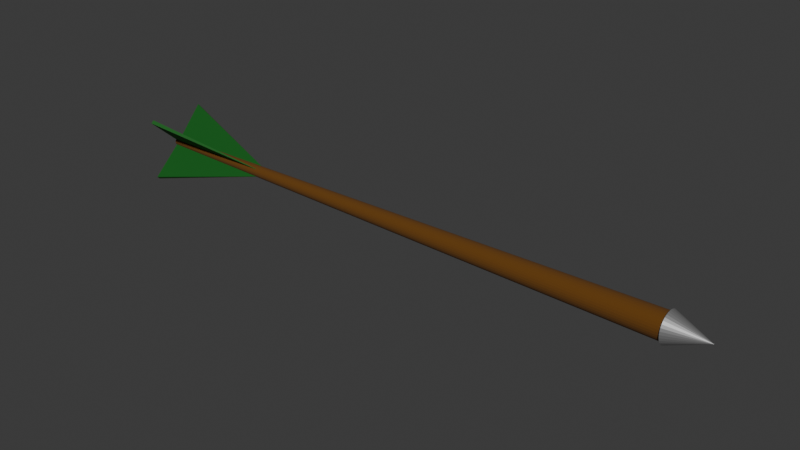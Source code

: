 # Source: arrow.blend  (saved by Blender 4.1.24; exported with 4.5.12 LTS)
import bpy
from mathutils import Matrix  # noqa: F401  (used for matrix-valued properties, if any)

bpy.ops.wm.read_factory_settings(use_empty=True)
scene = bpy.context.scene
scene.name = 'Scene'

# ---- collections
col_collection = bpy.data.collections.new('Collection'); scene.collection.children.link(col_collection)

# ---- materials (node trees are filled in below, after node groups)
mat_material_003 = bpy.data.materials.new('Material.003')
mat_material_003.use_transparent_shadow = False
mat_material_001 = bpy.data.materials.new('Material.001')
mat_material_001.use_transparent_shadow = False
mat_material_002 = bpy.data.materials.new('Material.002')
mat_material_002.use_transparent_shadow = False

# ---- material node trees
mat_material_003.use_nodes = True; mat_material_003.node_tree.nodes.clear()
_N = mat_material_003.node_tree.nodes; _L = mat_material_003.node_tree.links
n0 = _N.new('ShaderNodeBsdfPrincipled'); n0.name = 'Principled BSDF'; n0.location = (10, 300)
n0.inputs[0].default_value = (0.2867, 0.2867, 0.2867, 1.0)
n0.inputs[1].default_value = 0.5455
n1 = _N.new('ShaderNodeOutputMaterial'); n1.name = 'Material Output'; n1.location = (300, 300)
_L.new(n0.outputs[0], n1.inputs[0])
n1.is_active_output = True
mat_material_001.use_nodes = True; mat_material_001.node_tree.nodes.clear()
_N = mat_material_001.node_tree.nodes; _L = mat_material_001.node_tree.links
n0 = _N.new('ShaderNodeBsdfPrincipled'); n0.name = 'Principled BSDF'; n0.location = (10, 300)
n0.inputs[0].default_value = (0.1277, 0.04607, 0.0, 1.0)
n0.inputs[2].default_value = 1.0
n1 = _N.new('ShaderNodeOutputMaterial'); n1.name = 'Material Output'; n1.location = (300, 300)
_L.new(n0.outputs[0], n1.inputs[0])
n1.is_active_output = True
mat_material_002.use_nodes = True; mat_material_002.node_tree.nodes.clear()
_N = mat_material_002.node_tree.nodes; _L = mat_material_002.node_tree.links
n0 = _N.new('ShaderNodeBsdfPrincipled'); n0.name = 'Principled BSDF'; n0.location = (10, 300)
n0.inputs[0].default_value = (0.0, 0.1037, 0.00362, 1.0)
n0.inputs[2].default_value = 0.7764
n1 = _N.new('ShaderNodeOutputMaterial'); n1.name = 'Material Output'; n1.location = (300, 300)
_L.new(n0.outputs[0], n1.inputs[0])
n1.is_active_output = True

# ---- world
world_world = bpy.data.worlds.new('World'); scene.world = world_world
world_world.use_nodes = True; world_world.node_tree.nodes.clear()
_N = world_world.node_tree.nodes; _L = world_world.node_tree.links
n0 = _N.new('ShaderNodeOutputWorld'); n0.name = 'World Output'; n0.location = (300, 300)
n1 = _N.new('ShaderNodeBackground'); n1.name = 'Background'; n1.location = (10, 300)
n1.inputs[0].default_value = (0.05088, 0.05088, 0.05088, 1.0)
_L.new(n1.outputs[0], n0.inputs[0])
n0.is_active_output = True
world_world.color = (0.05088, 0.05088, 0.05088)
world_world.use_sun_shadow = False
world_world.sun_shadow_jitter_overblur = 0.0

# ---- meshes
me_cone = bpy.data.meshes.new('Cone')
me_cone.from_pydata([(1.2, 0.04076, -0.04076), (1.2, 0.03203, -0.04793), (1.2, 0.02206, -0.05326), (1.2, 0.01125, -0.05654), (1.2, -7.451e-09, -0.05764), (1.2, -0.01125, -0.05654), (1.2, -0.02206, -0.05326), (1.2, -0.03203, -0.04793), (1.2, -0.04076, -0.04076), (1.2, -0.04793, -0.03203), (1.2, -0.05326, -0.02206), (1.2, -0.05654, -0.01125), (1.2, -0.05764, -7.451e-09), (1.2, -0.05654, 0.01125), (1.2, -0.05326, 0.02206), (1.2, -0.04793, 0.03203), (1.2, -0.04076, 0.04076), (1.2, -0.03203, 0.04793), (1.2, -0.02206, 0.05326), (1.2, -0.01125, 0.05654), (1.2, -7.451e-09, 0.05764), (1.2, 0.01125, 0.05654), (1.2, 0.02206, 0.05326), (1.2, 0.03203, 0.04793), (1.2, 0.04076, 0.04076), (1.2, 0.04793, 0.03203), (1.2, 0.05326, 0.02206), (1.2, 0.05654, 0.01125), (1.2, 0.05764, -7.451e-09), (1.2, 0.05654, -0.01125), (1.2, 0.05326, -0.02206), (1.2, 0.04793, -0.03203), (1.346, 5.339e-09, 5.339e-09)], [], [(0, 32, 1), (1, 32, 2), (2, 32, 3), (3, 32, 4), (4, 32, 5), (5, 32, 6), (6, 32, 7), (7, 32, 8), (8, 32, 9), (9, 32, 10), (10, 32, 11), (11, 32, 12), (12, 32, 13), (13, 32, 14), (14, 32, 15), (15, 32, 16), (16, 32, 17), (17, 32, 18), (18, 32, 19), (19, 32, 20), (20, 32, 21), (21, 32, 22), (22, 32, 23), (23, 32, 24), (24, 32, 25), (25, 32, 26), (26, 32, 27), (27, 32, 28), (28, 32, 29), (29, 32, 30), (0, 1, 2, 3, 4, 5, 6, 7, 8, 9, 10, 11, 12, 13, 14, 15, 16, 17, 18, 19, 20, 21, 22, 23, 24, 25, 26, 27, 28, 29, 30, 31), (30, 32, 31), (31, 32, 0)])
_uv = me_cone.uv_layers.new(name='UVMap')
_uv.uv.foreach_set('vector', [0.25, 0.49, 0.25, 0.25, 0.2968, 0.4854, 0.2968, 0.4854, 0.25, 0.25, 0.3418, 0.4717, 0.3418, 0.4717, 0.25, 0.25, 0.3833, 0.4496, 0.3833, 0.4496, 0.25, 0.25, 0.4197, 0.4197, 0.4197, 0.4197, 0.25, 0.25, 0.4496, 0.3833, 0.4496, 0.3833, 0.25, 0.25, 0.4717, 0.3418, 0.4717, 0.3418, 0.25, 0.25, 0.4854, 0.2968, 0.4854, 0.2968, 0.25, 0.25, 0.49, 0.25, 0.49, 0.25, 0.25, 0.25, 0.4854, 0.2032, 0.4854, 0.2032, 0.25, 0.25, 0.4717, 0.1582, 0.4717, 0.1582, 0.25, 0.25, 0.4496, 0.1167, 0.4496, 0.1167, 0.25, 0.25, 0.4197, 0.08029, 0.4197, 0.08029, 0.25, 0.25, 0.3833, 0.05045, 0.3833, 0.05045, 0.25, 0.25, 0.3418, 0.02827, 0.3418, 0.02827, 0.25, 0.25, 0.2968, 0.01461, 0.2968, 0.01461, 0.25, 0.25, 0.25, 0.01, 0.25, 0.01, 0.25, 0.25, 0.2032, 0.01461, 0.2032, 0.01461, 0.25, 0.25, 0.1582, 0.02827, 0.1582, 0.02827, 0.25, 0.25, 0.1167, 0.05045, 0.1167, 0.05045, 0.25, 0.25, 0.08029, 0.08029, 0.08029, 0.08029, 0.25, 0.25, 0.05045, 0.1167, 0.05045, 0.1167, 0.25, 0.25, 0.02827, 0.1582, 0.02827, 0.1582, 0.25, 0.25, 0.01461, 0.2032, 0.01461, 0.2032, 0.25, 0.25, 0.01, 0.25, 0.01, 0.25, 0.25, 0.25, 0.01461, 0.2968, 0.01461, 0.2968, 0.25, 0.25, 0.02827, 0.3418, 0.02827, 0.3418, 0.25, 0.25, 0.05045, 0.3833, 0.05045, 0.3833, 0.25, 0.25, 0.08029, 0.4197, 0.08029, 0.4197, 0.25, 0.25, 0.1167, 0.4496, 0.1167, 0.4496, 0.25, 0.25, 0.1582, 0.4717, 0.75, 0.49, 0.7968, 0.4854, 0.8418, 0.4717, 0.8833, 0.4496, 0.9197, 0.4197, 0.9496, 0.3833, 0.9717, 0.3418, 0.9854, 0.2968, 0.99, 0.25, 0.9854, 0.2032, 0.9717, 0.1582, 0.9496, 0.1167, 0.9197, 0.08029, 0.8833, 0.05045, 0.8418, 0.02827, 0.7968, 0.01461, 0.75, 0.01, 0.7032, 0.01461, 0.6582, 0.02827, 0.6167, 0.05045, 0.5803, 0.08029, 0.5504, 0.1167, 0.5283, 0.1582, 0.5146, 0.2032, 0.51, 0.25, 0.5146, 0.2968, 0.5283, 0.3418, 0.5504, 0.3833, 0.5803, 0.4197, 0.6167, 0.4496, 0.6582, 0.4717, 0.7032, 0.4854, 0.1582, 0.4717, 0.25, 0.25, 0.2032, 0.4854, 0.2032, 0.4854, 0.25, 0.25, 0.25, 0.49])
me_cone.materials.append(mat_material_003)
me_cone.update()
me_cylinder = bpy.data.meshes.new('Cylinder')
me_cylinder.from_pydata([(-0.9915, 0.01074, -0.01074), (1.213, 0.03504, -0.03504), (-0.9915, 0.008437, -0.01263), (1.213, 0.02753, -0.0412), (-0.9915, 0.005812, -0.01403), (1.213, 0.01896, -0.04578), (-0.9915, 0.002963, -0.01489), (1.213, 0.009668, -0.0486), (-0.9915, -1.225e-07, -0.01519), (1.213, 1.248e-07, -0.04956), (-0.9915, -0.002963, -0.01489), (1.213, -0.009668, -0.0486), (-0.9915, -0.005812, -0.01403), (1.213, -0.01896, -0.04578), (-0.9915, -0.008437, -0.01263), (1.213, -0.02753, -0.0412), (-0.9915, -0.01074, -0.01074), (1.213, -0.03504, -0.03504), (-0.9915, -0.01263, -0.008437), (1.213, -0.0412, -0.02753), (-0.9915, -0.01403, -0.005812), (1.213, -0.04578, -0.01896), (-0.9915, -0.01489, -0.002963), (1.213, -0.0486, -0.009668), (-0.9915, -0.01519, -1.267e-07), (1.213, -0.04956, 1.211e-07), (-0.9915, -0.01489, 0.002963), (1.213, -0.0486, 0.009668), (-0.9915, -0.01403, 0.005812), (1.213, -0.04578, 0.01896), (-0.9915, -0.01263, 0.008437), (1.213, -0.0412, 0.02753), (-0.9915, -0.01074, 0.01074), (1.213, -0.03504, 0.03504), (-0.9915, -0.008437, 0.01263), (1.213, -0.02753, 0.0412), (-0.9915, -0.005812, 0.01403), (1.213, -0.01896, 0.04578), (-0.9915, -0.002963, 0.01489), (1.213, -0.009668, 0.0486), (-0.9915, -1.234e-07, 0.01519), (1.213, 1.229e-07, 0.04956), (-0.9915, 0.002963, 0.01489), (1.213, 0.009668, 0.0486), (-0.9915, 0.005812, 0.01403), (1.213, 0.01896, 0.04578), (-0.9915, 0.008437, 0.01263), (1.213, 0.02753, 0.0412), (-0.9915, 0.01074, 0.01074), (1.213, 0.03504, 0.03504), (-0.9915, 0.01263, 0.008437), (1.213, 0.0412, 0.02753), (-0.9915, 0.01403, 0.005812), (1.213, 0.04578, 0.01896), (-0.9915, 0.01489, 0.002963), (1.213, 0.0486, 0.009668), (-0.9915, 0.01519, -1.243e-07), (1.213, 0.04956, 1.267e-07), (-0.9915, 0.01489, -0.002963), (1.213, 0.0486, -0.009668), (-0.9915, 0.01403, -0.005812), (1.213, 0.04578, -0.01896), (-0.9915, 0.01263, -0.008437), (1.213, 0.0412, -0.02753)], [], [(0, 1, 3, 2), (2, 3, 5, 4), (4, 5, 7, 6), (6, 7, 9, 8), (8, 9, 11, 10), (10, 11, 13, 12), (12, 13, 15, 14), (14, 15, 17, 16), (16, 17, 19, 18), (18, 19, 21, 20), (20, 21, 23, 22), (22, 23, 25, 24), (24, 25, 27, 26), (26, 27, 29, 28), (28, 29, 31, 30), (30, 31, 33, 32), (32, 33, 35, 34), (34, 35, 37, 36), (36, 37, 39, 38), (38, 39, 41, 40), (40, 41, 43, 42), (42, 43, 45, 44), (44, 45, 47, 46), (46, 47, 49, 48), (48, 49, 51, 50), (50, 51, 53, 52), (52, 53, 55, 54), (54, 55, 57, 56), (56, 57, 59, 58), (58, 59, 61, 60), (3, 1, 63, 61, 59, 57, 55, 53, 51, 49, 47, 45, 43, 41, 39, 37, 35, 33, 31, 29, 27, 25, 23, 21, 19, 17, 15, 13, 11, 9, 7, 5), (60, 61, 63, 62), (62, 63, 1, 0), (0, 2, 4, 6, 8, 10, 12, 14, 16, 18, 20, 22, 24, 26, 28, 30, 32, 34, 36, 38, 40, 42, 44, 46, 48, 50, 52, 54, 56, 58, 60, 62)])
_uv = me_cylinder.uv_layers.new(name='UVMap')
_uv.uv.foreach_set('vector', [1.0, 0.5, 1.0, 1.0, 0.9688, 1.0, 0.9688, 0.5, 0.9688, 0.5, 0.9688, 1.0, 0.9375, 1.0, 0.9375, 0.5, 0.9375, 0.5, 0.9375, 1.0, 0.9062, 1.0, 0.9062, 0.5, 0.9062, 0.5, 0.9062, 1.0, 0.875, 1.0, 0.875, 0.5, 0.875, 0.5, 0.875, 1.0, 0.8438, 1.0, 0.8438, 0.5, 0.8438, 0.5, 0.8438, 1.0, 0.8125, 1.0, 0.8125, 0.5, 0.8125, 0.5, 0.8125, 1.0, 0.7812, 1.0, 0.7812, 0.5, 0.7812, 0.5, 0.7812, 1.0, 0.75, 1.0, 0.75, 0.5, 0.75, 0.5, 0.75, 1.0, 0.7188, 1.0, 0.7188, 0.5, 0.7188, 0.5, 0.7188, 1.0, 0.6875, 1.0, 0.6875, 0.5, 0.6875, 0.5, 0.6875, 1.0, 0.6562, 1.0, 0.6562, 0.5, 0.6562, 0.5, 0.6562, 1.0, 0.625, 1.0, 0.625, 0.5, 0.625, 0.5, 0.625, 1.0, 0.5938, 1.0, 0.5938, 0.5, 0.5938, 0.5, 0.5938, 1.0, 0.5625, 1.0, 0.5625, 0.5, 0.5625, 0.5, 0.5625, 1.0, 0.5312, 1.0, 0.5312, 0.5, 0.5312, 0.5, 0.5312, 1.0, 0.5, 1.0, 0.5, 0.5, 0.5, 0.5, 0.5, 1.0, 0.4688, 1.0, 0.4688, 0.5, 0.4688, 0.5, 0.4688, 1.0, 0.4375, 1.0, 0.4375, 0.5, 0.4375, 0.5, 0.4375, 1.0, 0.4062, 1.0, 0.4062, 0.5, 0.4062, 0.5, 0.4062, 1.0, 0.375, 1.0, 0.375, 0.5, 0.375, 0.5, 0.375, 1.0, 0.3438, 1.0, 0.3438, 0.5, 0.3438, 0.5, 0.3438, 1.0, 0.3125, 1.0, 0.3125, 0.5, 0.3125, 0.5, 0.3125, 1.0, 0.2812, 1.0, 0.2812, 0.5, 0.2812, 0.5, 0.2812, 1.0, 0.25, 1.0, 0.25, 0.5, 0.25, 0.5, 0.25, 1.0, 0.2188, 1.0, 0.2188, 0.5, 0.2188, 0.5, 0.2188, 1.0, 0.1875, 1.0, 0.1875, 0.5, 0.1875, 0.5, 0.1875, 1.0, 0.1562, 1.0, 0.1562, 0.5, 0.1562, 0.5, 0.1562, 1.0, 0.125, 1.0, 0.125, 0.5, 0.125, 0.5, 0.125, 1.0, 0.09375, 1.0, 0.09375, 0.5, 0.09375, 0.5, 0.09375, 1.0, 0.0625, 1.0, 0.0625, 0.5, 0.2968, 0.4854, 0.25, 0.49, 0.2032, 0.4854, 0.1582, 0.4717, 0.1167, 0.4496, 0.08029, 0.4197, 0.05045, 0.3833, 0.02827, 0.3418, 0.01461, 0.2968, 0.01, 0.25, 0.01461, 0.2032, 0.02827, 0.1582, 0.05045, 0.1167, 0.08029, 0.08029, 0.1167, 0.05045, 0.1582, 0.02827, 0.2032, 0.01461, 0.25, 0.01, 0.2968, 0.01461, 0.3418, 0.02827, 0.3833, 0.05045, 0.4197, 0.08029, 0.4496, 0.1167, 0.4717, 0.1582, 0.4854, 0.2032, 0.49, 0.25, 0.4854, 0.2968, 0.4717, 0.3418, 0.4496, 0.3833, 0.4197, 0.4197, 0.3833, 0.4496, 0.3418, 0.4717, 0.0625, 0.5, 0.0625, 1.0, 0.03125, 1.0, 0.03125, 0.5, 0.03125, 0.5, 0.03125, 1.0, 0.0, 1.0, 0.0, 0.5, 0.75, 0.49, 0.7968, 0.4854, 0.8418, 0.4717, 0.8833, 0.4496, 0.9197, 0.4197, 0.9496, 0.3833, 0.9717, 0.3418, 0.9854, 0.2968, 0.99, 0.25, 0.9854, 0.2032, 0.9717, 0.1582, 0.9496, 0.1167, 0.9197, 0.08029, 0.8833, 0.05045, 0.8418, 0.02827, 0.7968, 0.01461, 0.75, 0.01, 0.7032, 0.01461, 0.6582, 0.02827, 0.6167, 0.05045, 0.5803, 0.08029, 0.5504, 0.1167, 0.5283, 0.1582, 0.5146, 0.2032, 0.51, 0.25, 0.5146, 0.2968, 0.5283, 0.3418, 0.5504, 0.3833, 0.5803, 0.4197, 0.6167, 0.4496, 0.6582, 0.4717, 0.7032, 0.4854])
me_cylinder.materials.append(mat_material_001)
me_cylinder.update()
me_plane_002 = bpy.data.meshes.new('Plane.002')
me_plane_002.from_pydata([(-0.9886, -0.1153, -0.1258), (-0.4522, -3.974e-15, -6.554e-15), (-0.9886, 0.1153, 0.1258), (-0.9886, -0.1258, -0.1153), (-0.4522, -3.974e-15, -6.554e-15), (-0.9886, 0.1258, 0.1153), (-0.9886, -0.1153, 0.1258), (-0.4522, -5.234e-15, -5.293e-15), (-0.9886, 0.1153, -0.1258), (-0.9886, -0.1258, 0.1153), (-0.4522, -5.234e-15, -5.293e-15), (-0.9886, 0.1258, -0.1153)], [], [(0, 2, 1), (3, 4, 5), (1, 2, 5, 4), (0, 1, 4, 3), (2, 0, 3, 5), (6, 8, 7), (9, 10, 11), (7, 8, 11, 10), (6, 7, 10, 9), (8, 6, 9, 11)])
_uv = me_plane_002.uv_layers.new(name='UVMap')
_uv.uv.foreach_set('vector', [0.0, 0.0, 0.0, 1.0, 1.0, 1.0, 0.0, 0.0, 1.0, 1.0, 0.0, 1.0, 1.0, 1.0, 0.0, 1.0, 0.0, 1.0, 1.0, 1.0, 0.0, 0.0, 1.0, 1.0, 1.0, 1.0, 0.0, 0.0, 0.0, 1.0, 0.0, 0.0, 0.0, 0.0, 0.0, 1.0, 0.0, 0.0, 0.0, 1.0, 1.0, 1.0, 0.0, 0.0, 1.0, 1.0, 0.0, 1.0, 1.0, 1.0, 0.0, 1.0, 0.0, 1.0, 1.0, 1.0, 0.0, 0.0, 1.0, 1.0, 1.0, 1.0, 0.0, 0.0, 0.0, 1.0, 0.0, 0.0, 0.0, 0.0, 0.0, 1.0])
me_plane_002.materials.append(mat_material_002)
me_plane_002.update()

# ---- objects
ob_cone = bpy.data.objects.new('Cone', me_cone)
ob_cylinder = bpy.data.objects.new('Cylinder', me_cylinder)
ob_plane_002 = bpy.data.objects.new('Plane.002', me_plane_002)

# ---- transforms, parenting, visibility, modifiers, constraints
ob_cone.parent = ob_cylinder
ob_cone.location = (0.0, 0.0, 0.0)
ob_cylinder.location = (0.0, 0.0, 0.0)
ob_plane_002.parent = ob_cylinder
ob_plane_002.location = (0.0, 0.0, 0.0)

# ---- collection membership
col_collection.objects.link(ob_cone)
col_collection.objects.link(ob_cylinder)
col_collection.objects.link(ob_plane_002)

# ---- scene / render settings (as saved in the file)
scene.frame_start = 1; scene.frame_end = 250; scene.frame_set(1)
scene.render.engine = 'BLENDER_EEVEE_NEXT'
scene.cycles.sampling_pattern = 'TABULATED_SOBOL'
scene.eevee.ray_tracing_options.trace_max_roughness = 0.0
bpy.context.view_layer.update()

# ---- added for rendering (the .blend has no active camera and no usable light): camera, sun
cam_auto = bpy.data.cameras.new('AutoCamera')
cam_auto.lens = 50.0
cam_auto.sensor_width = 36.0
cam_auto.clip_end = 1000.0
ob_auto_camera = bpy.data.objects.new('AutoCamera', cam_auto)
scene.collection.objects.link(ob_auto_camera)
ob_auto_camera.location = (2.36427, -2.62466, 1.74977)
ob_auto_camera.rotation_euler = (1.09748, -7.21219e-08, 0.694738)
scene.camera = ob_auto_camera
light_auto_sun = bpy.data.lights.new('AutoSun', 'SUN')
light_auto_sun.energy = 3.0
light_auto_sun.angle = 0.0523599
ob_auto_sun = bpy.data.objects.new('AutoSun', light_auto_sun)
scene.collection.objects.link(ob_auto_sun)
ob_auto_sun.rotation_euler = (0.872665, 0.174533, 0.523599)
bpy.context.view_layer.update()
